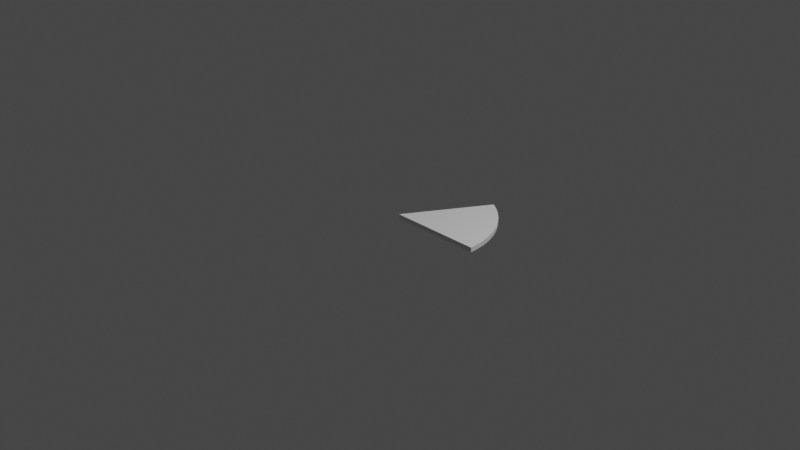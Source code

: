 # Source: HLSixthCircle.blend  (saved by Blender 2.80.75; exported with 4.5.12 LTS)
import bpy
from mathutils import Matrix  # noqa: F401  (used for matrix-valued properties, if any)

bpy.ops.wm.read_factory_settings(use_empty=True)
scene = bpy.context.scene
scene.name = 'Scene'

# ---- collections
col_collection = bpy.data.collections.new('Collection'); scene.collection.children.link(col_collection)

# ---- world
world_world = bpy.data.worlds.new('World'); scene.world = world_world
world_world.use_nodes = True; world_world.node_tree.nodes.clear()
_N = world_world.node_tree.nodes; _L = world_world.node_tree.links
n0 = _N.new('ShaderNodeOutputWorld'); n0.name = 'World Output'; n0.location = (300, 300)
n1 = _N.new('ShaderNodeBackground'); n1.name = 'Background'; n1.location = (10, 300)
n1.inputs[0].default_value = (0.05088, 0.05088, 0.05088, 1.0)
_L.new(n1.outputs[0], n0.inputs[0])
n0.is_active_output = True
world_world.color = (0.05088, 0.05088, 0.05088)
world_world.use_sun_shadow = False
world_world.sun_shadow_jitter_overblur = 0.0

# ---- cameras
cam_camera = bpy.data.cameras.new('Camera')
cam_camera.clip_end = 100.0
cam_camera.ortho_scale = 7.314

# ---- lights
light_light = bpy.data.lights.new('Light', 'POINT')
light_light.transmission_factor = 0.0
light_light.energy = 1000.0
light_light.shadow_soft_size = 0.1
light_light.shadow_maximum_resolution = 0.006
light_light.use_absolute_resolution = True

# ---- meshes
me_circle = bpy.data.meshes.new('Circle')
me_circle.from_pydata([(1.0, -2.849e-06, 0.0), (0.9945, 0.1045, 0.0), (0.9781, 0.2079, 0.0), (0.9511, 0.309, 0.0), (0.9135, 0.4067, 0.0), (0.866, 0.5, 0.0), (0.809, 0.5878, 0.0), (0.7431, 0.6691, 0.0), (0.6691, 0.7431, 0.0), (0.5878, 0.809, 0.0), (0.5, 0.866, 0.0), (0.0, -3.457e-06, 0.0), (1.0, -2.849e-06, 0.05), (0.9945, 0.1045, 0.05), (0.9781, 0.2079, 0.05), (0.9511, 0.309, 0.05), (0.9135, 0.4067, 0.05), (0.866, 0.5, 0.05), (0.809, 0.5878, 0.05), (0.7431, 0.6691, 0.05), (0.6691, 0.7431, 0.05), (0.5878, 0.809, 0.05), (0.5, 0.866, 0.05), (0.0, -3.457e-06, 0.05)], [], [(1, 0, 11, 10, 9, 8, 7, 6, 5, 4, 3, 2), (13, 14, 15, 16, 17, 18, 19, 20, 21, 22, 23, 12), (8, 9, 21, 20), (5, 6, 18, 17), (2, 3, 15, 14), (9, 10, 22, 21), (6, 7, 19, 18), (3, 4, 16, 15), (10, 11, 23, 22), (0, 1, 13, 12), (7, 8, 20, 19), (4, 5, 17, 16), (11, 0, 12, 23), (1, 2, 14, 13)])
_uv = me_circle.uv_layers.new(name='UVMap')
_uv.uv.foreach_set('vector', [0.0, 0.0, 0.0, 0.0, 0.0, 0.0, 0.0, 0.0, 0.0, 0.0, 0.0, 0.0, 0.0, 0.0, 0.0, 0.0, 0.0, 0.0, 0.0, 0.0, 0.0, 0.0, 0.0, 0.0, 0.0, 0.0, 0.0, 0.0, 0.0, 0.0, 0.0, 0.0, 0.0, 0.0, 0.0, 0.0, 0.0, 0.0, 0.0, 0.0, 0.0, 0.0, 0.0, 0.0, 0.0, 0.0, 0.0, 0.0, 0.0, 0.0, 0.0, 0.0, 0.0, 0.0, 0.0, 0.0, 0.0, 0.0, 0.0, 0.0, 0.0, 0.0, 0.0, 0.0, 0.0, 0.0, 0.0, 0.0, 0.0, 0.0, 0.0, 0.0, 0.0, 0.0, 0.0, 0.0, 0.0, 0.0, 0.0, 0.0, 0.0, 0.0, 0.0, 0.0, 0.0, 0.0, 0.0, 0.0, 0.0, 0.0, 0.0, 0.0, 0.0, 0.0, 0.0, 0.0, 0.0, 0.0, 0.0, 0.0, 0.0, 0.0, 0.0, 0.0, 0.0, 0.0, 0.0, 0.0, 0.0, 0.0, 0.0, 0.0, 0.0, 0.0, 0.0, 0.0, 0.0, 0.0, 0.0, 0.0, 0.0, 0.0, 0.0, 0.0, 0.0, 0.0, 0.0, 0.0, 0.0, 0.0, 0.0, 0.0, 0.0, 0.0, 0.0, 0.0, 0.0, 0.0, 0.0, 0.0, 0.0, 0.0, 0.0, 0.0])
me_circle.use_remesh_preserve_volume = False
me_circle.use_remesh_preserve_attributes = False
me_circle.use_mirror_vertex_groups = False
me_circle.update()

# ---- objects
ob_light = bpy.data.objects.new('Light', light_light)
ob_camera = bpy.data.objects.new('Camera', cam_camera)
ob_circle = bpy.data.objects.new('Circle', me_circle)

# ---- transforms, parenting, visibility, modifiers, constraints
ob_light.location = (4.076, 1.005, 5.904)
ob_light.rotation_euler = (0.6503, 0.05522, 1.866)
ob_light.lock_rotations_4d = False
ob_light.empty_display_type = 'ARROWS'
ob_light.color = (0.0, 0.0, 0.0, 0.0)
ob_light.lineart.crease_threshold = 0.0
ob_camera.location = (7.359, -6.926, 4.958)
ob_camera.rotation_euler = (1.109, 0.0, 0.8149)
ob_camera.lock_rotations_4d = False
ob_camera.empty_display_type = 'ARROWS'
ob_camera.color = (0.0, 0.0, 0.0, 0.0)
ob_camera.display_type = 'WIRE'
ob_camera.lineart.crease_threshold = 0.0
ob_circle.location = (0.0, 0.0, 0.0)
ob_circle.lineart.crease_threshold = 0.0

# ---- collection membership
col_collection.objects.link(ob_light)
col_collection.objects.link(ob_camera)
col_collection.objects.link(ob_circle)

# ---- scene / render settings (as saved in the file)
scene.camera = ob_camera
scene.frame_start = 1; scene.frame_end = 250; scene.frame_set(0)
scene.render.engine = 'BLENDER_EEVEE_NEXT'
scene.cycles.use_denoising = False
scene.cycles.samples = 128
scene.cycles.sampling_pattern = 'TABULATED_SOBOL'
scene.cycles.use_adaptive_sampling = False
scene.cycles.use_light_tree = False
scene.view_settings.view_transform = 'Filmic'
bpy.context.view_layer.update()
